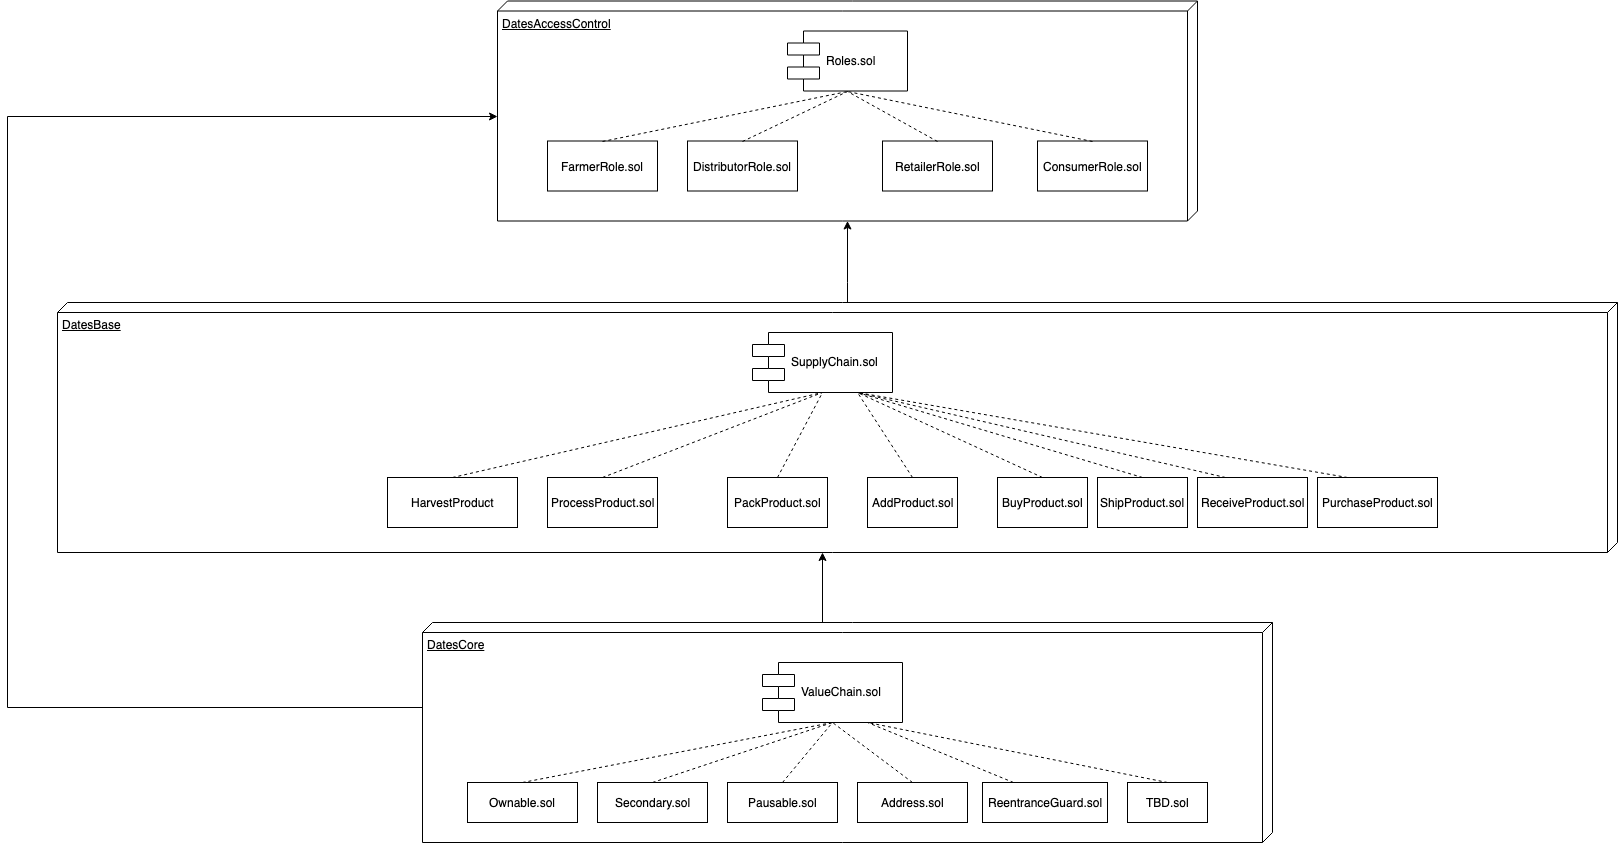

The diagram above was exported from draw.io. Its source (the exported page's mxGraphModel, read from the mxfile embedded in the PNG):
<mxGraphModel dx="2248" dy="1848" grid="1" gridSize="10" guides="1" tooltips="1" connect="1" arrows="1" fold="1" page="1" pageScale="1" pageWidth="850" pageHeight="1100" math="0" shadow="0">
  <root>
    <mxCell id="0" />
    <mxCell id="1" parent="0" />
    <mxCell id="j1ffRqmz_oL6IEak5QoE-1" value="DatesAccessControl" style="verticalAlign=top;align=left;spacingTop=8;spacingLeft=2;spacingRight=12;shape=cube;size=10;direction=south;fontStyle=4;html=1;" parent="1" vertex="1">
      <mxGeometry x="470" y="-1.5" width="700" height="220" as="geometry" />
    </mxCell>
    <mxCell id="j1ffRqmz_oL6IEak5QoE-7" value="" style="edgeStyle=orthogonalEdgeStyle;rounded=0;orthogonalLoop=1;jettySize=auto;html=1;" parent="1" source="j1ffRqmz_oL6IEak5QoE-2" target="j1ffRqmz_oL6IEak5QoE-1" edge="1">
      <mxGeometry relative="1" as="geometry">
        <Array as="points">
          <mxPoint x="820" y="280" />
          <mxPoint x="820" y="280" />
        </Array>
      </mxGeometry>
    </mxCell>
    <mxCell id="j1ffRqmz_oL6IEak5QoE-2" value="DatesBase" style="verticalAlign=top;align=left;spacingTop=8;spacingLeft=2;spacingRight=12;shape=cube;size=10;direction=south;fontStyle=4;html=1;" parent="1" vertex="1">
      <mxGeometry x="30" y="300" width="1560" height="250" as="geometry" />
    </mxCell>
    <mxCell id="j1ffRqmz_oL6IEak5QoE-4" style="edgeStyle=orthogonalEdgeStyle;rounded=0;orthogonalLoop=1;jettySize=auto;html=1;" parent="1" source="j1ffRqmz_oL6IEak5QoE-3" edge="1">
      <mxGeometry relative="1" as="geometry">
        <mxPoint x="795" y="550" as="targetPoint" />
        <Array as="points">
          <mxPoint x="795" y="550" />
        </Array>
      </mxGeometry>
    </mxCell>
    <mxCell id="j1ffRqmz_oL6IEak5QoE-5" style="edgeStyle=orthogonalEdgeStyle;rounded=0;orthogonalLoop=1;jettySize=auto;html=1;entryX=0;entryY=0;entryDx=115;entryDy=700;entryPerimeter=0;exitX=0;exitY=0;exitDx=115;exitDy=850;exitPerimeter=0;" parent="1" source="j1ffRqmz_oL6IEak5QoE-3" target="j1ffRqmz_oL6IEak5QoE-1" edge="1">
      <mxGeometry relative="1" as="geometry">
        <Array as="points">
          <mxPoint x="-20" y="705" />
          <mxPoint x="-20" y="114" />
        </Array>
      </mxGeometry>
    </mxCell>
    <mxCell id="j1ffRqmz_oL6IEak5QoE-3" value="DatesCore" style="verticalAlign=top;align=left;spacingTop=8;spacingLeft=2;spacingRight=12;shape=cube;size=10;direction=south;fontStyle=4;html=1;" parent="1" vertex="1">
      <mxGeometry x="395" y="620" width="850" height="220" as="geometry" />
    </mxCell>
    <mxCell id="j1ffRqmz_oL6IEak5QoE-8" value="Roles.sol" style="shape=component;align=left;spacingLeft=36;" parent="1" vertex="1">
      <mxGeometry x="760" y="28.5" width="120" height="60" as="geometry" />
    </mxCell>
    <mxCell id="j1ffRqmz_oL6IEak5QoE-9" value="FarmerRole.sol" style="html=1;" parent="1" vertex="1">
      <mxGeometry x="520" y="138.5" width="110" height="50" as="geometry" />
    </mxCell>
    <mxCell id="j1ffRqmz_oL6IEak5QoE-10" value="DistributorRole.sol" style="html=1;" parent="1" vertex="1">
      <mxGeometry x="660" y="138.5" width="110" height="50" as="geometry" />
    </mxCell>
    <mxCell id="j1ffRqmz_oL6IEak5QoE-11" value="RetailerRole.sol" style="html=1;" parent="1" vertex="1">
      <mxGeometry x="855" y="138.5" width="110" height="50" as="geometry" />
    </mxCell>
    <mxCell id="j1ffRqmz_oL6IEak5QoE-12" value="ConsumerRole.sol" style="html=1;" parent="1" vertex="1">
      <mxGeometry x="1010" y="138.5" width="110" height="50" as="geometry" />
    </mxCell>
    <mxCell id="j1ffRqmz_oL6IEak5QoE-14" value="" style="endArrow=none;dashed=1;html=1;exitX=0.5;exitY=0;exitDx=0;exitDy=0;entryX=0.5;entryY=1;entryDx=0;entryDy=0;" parent="1" source="j1ffRqmz_oL6IEak5QoE-9" target="j1ffRqmz_oL6IEak5QoE-8" edge="1">
      <mxGeometry width="50" height="50" relative="1" as="geometry">
        <mxPoint x="590" y="148.5" as="sourcePoint" />
        <mxPoint x="640" y="98.5" as="targetPoint" />
      </mxGeometry>
    </mxCell>
    <mxCell id="j1ffRqmz_oL6IEak5QoE-15" value="" style="endArrow=none;dashed=1;html=1;exitX=0.5;exitY=0;exitDx=0;exitDy=0;entryX=0.5;entryY=1;entryDx=0;entryDy=0;" parent="1" source="j1ffRqmz_oL6IEak5QoE-10" target="j1ffRqmz_oL6IEak5QoE-8" edge="1">
      <mxGeometry width="50" height="50" relative="1" as="geometry">
        <mxPoint x="620" y="148.5" as="sourcePoint" />
        <mxPoint x="835" y="98.5" as="targetPoint" />
      </mxGeometry>
    </mxCell>
    <mxCell id="j1ffRqmz_oL6IEak5QoE-16" value="" style="endArrow=none;dashed=1;html=1;exitX=0.5;exitY=0;exitDx=0;exitDy=0;entryX=0.5;entryY=1;entryDx=0;entryDy=0;" parent="1" source="j1ffRqmz_oL6IEak5QoE-11" target="j1ffRqmz_oL6IEak5QoE-8" edge="1">
      <mxGeometry width="50" height="50" relative="1" as="geometry">
        <mxPoint x="725" y="148.5" as="sourcePoint" />
        <mxPoint x="830" y="98.5" as="targetPoint" />
      </mxGeometry>
    </mxCell>
    <mxCell id="j1ffRqmz_oL6IEak5QoE-17" value="" style="endArrow=none;dashed=1;html=1;exitX=0.5;exitY=0;exitDx=0;exitDy=0;entryX=0.5;entryY=1;entryDx=0;entryDy=0;" parent="1" source="j1ffRqmz_oL6IEak5QoE-12" target="j1ffRqmz_oL6IEak5QoE-8" edge="1">
      <mxGeometry width="50" height="50" relative="1" as="geometry">
        <mxPoint x="735" y="158.5" as="sourcePoint" />
        <mxPoint x="840" y="108.5" as="targetPoint" />
      </mxGeometry>
    </mxCell>
    <mxCell id="j1ffRqmz_oL6IEak5QoE-18" value="SupplyChain.sol" style="shape=component;align=left;spacingLeft=36;" parent="1" vertex="1">
      <mxGeometry x="725" y="330" width="140" height="60" as="geometry" />
    </mxCell>
    <mxCell id="j1ffRqmz_oL6IEak5QoE-21" value="HarvestProduct" style="html=1;" parent="1" vertex="1">
      <mxGeometry x="360" y="475" width="130" height="50" as="geometry" />
    </mxCell>
    <mxCell id="j1ffRqmz_oL6IEak5QoE-25" value="ProcessProduct.sol" style="html=1;" parent="1" vertex="1">
      <mxGeometry x="520" y="475" width="110" height="50" as="geometry" />
    </mxCell>
    <mxCell id="j1ffRqmz_oL6IEak5QoE-26" value="PackProduct.sol" style="html=1;" parent="1" vertex="1">
      <mxGeometry x="700" y="475" width="100" height="50" as="geometry" />
    </mxCell>
    <mxCell id="j1ffRqmz_oL6IEak5QoE-27" value="AddProduct.sol" style="html=1;" parent="1" vertex="1">
      <mxGeometry x="840" y="475" width="90" height="50" as="geometry" />
    </mxCell>
    <mxCell id="j1ffRqmz_oL6IEak5QoE-28" value="BuyProduct.sol" style="html=1;" parent="1" vertex="1">
      <mxGeometry x="970" y="475" width="90" height="50" as="geometry" />
    </mxCell>
    <mxCell id="j1ffRqmz_oL6IEak5QoE-29" value="ShipProduct.sol" style="html=1;" parent="1" vertex="1">
      <mxGeometry x="1070" y="475" width="90" height="50" as="geometry" />
    </mxCell>
    <mxCell id="j1ffRqmz_oL6IEak5QoE-30" value="ReceiveProduct.sol" style="html=1;" parent="1" vertex="1">
      <mxGeometry x="1170" y="475" width="110" height="50" as="geometry" />
    </mxCell>
    <mxCell id="j1ffRqmz_oL6IEak5QoE-31" value="PurchaseProduct.sol" style="html=1;" parent="1" vertex="1">
      <mxGeometry x="1290" y="475" width="120" height="50" as="geometry" />
    </mxCell>
    <mxCell id="j1ffRqmz_oL6IEak5QoE-32" value="Ownable.sol" style="html=1;" parent="1" vertex="1">
      <mxGeometry x="440" y="780" width="110" height="40" as="geometry" />
    </mxCell>
    <mxCell id="j1ffRqmz_oL6IEak5QoE-33" value="Secondary.sol" style="html=1;" parent="1" vertex="1">
      <mxGeometry x="570" y="780" width="110" height="40" as="geometry" />
    </mxCell>
    <mxCell id="j1ffRqmz_oL6IEak5QoE-34" value="Pausable.sol" style="html=1;" parent="1" vertex="1">
      <mxGeometry x="700" y="780" width="110" height="40" as="geometry" />
    </mxCell>
    <mxCell id="j1ffRqmz_oL6IEak5QoE-35" value="Address.sol" style="html=1;" parent="1" vertex="1">
      <mxGeometry x="830" y="780" width="110" height="40" as="geometry" />
    </mxCell>
    <mxCell id="j1ffRqmz_oL6IEak5QoE-36" value="ReentranceGuard.sol" style="html=1;" parent="1" vertex="1">
      <mxGeometry x="955" y="780" width="125" height="40" as="geometry" />
    </mxCell>
    <mxCell id="j1ffRqmz_oL6IEak5QoE-37" value="TBD.sol" style="html=1;" parent="1" vertex="1">
      <mxGeometry x="1100" y="780" width="80" height="40" as="geometry" />
    </mxCell>
    <mxCell id="j1ffRqmz_oL6IEak5QoE-39" value="ValueChain.sol" style="shape=component;align=left;spacingLeft=36;" parent="1" vertex="1">
      <mxGeometry x="735" y="660" width="140" height="60" as="geometry" />
    </mxCell>
    <mxCell id="j1ffRqmz_oL6IEak5QoE-41" value="" style="endArrow=none;dashed=1;html=1;exitX=0.5;exitY=0;exitDx=0;exitDy=0;entryX=0.5;entryY=1;entryDx=0;entryDy=0;" parent="1" source="j1ffRqmz_oL6IEak5QoE-21" target="j1ffRqmz_oL6IEak5QoE-18" edge="1">
      <mxGeometry width="50" height="50" relative="1" as="geometry">
        <mxPoint x="145" y="495.3333333333335" as="sourcePoint" />
        <mxPoint x="815" y="410.3333333333335" as="targetPoint" />
      </mxGeometry>
    </mxCell>
    <mxCell id="j1ffRqmz_oL6IEak5QoE-45" value="" style="endArrow=none;dashed=1;html=1;exitX=0.5;exitY=0;exitDx=0;exitDy=0;entryX=0.5;entryY=1;entryDx=0;entryDy=0;" parent="1" source="j1ffRqmz_oL6IEak5QoE-25" target="j1ffRqmz_oL6IEak5QoE-18" edge="1">
      <mxGeometry width="50" height="50" relative="1" as="geometry">
        <mxPoint x="700" y="485.3333333333335" as="sourcePoint" />
        <mxPoint x="800" y="400" as="targetPoint" />
      </mxGeometry>
    </mxCell>
    <mxCell id="j1ffRqmz_oL6IEak5QoE-46" value="" style="endArrow=none;dashed=1;html=1;exitX=0.5;exitY=0;exitDx=0;exitDy=0;entryX=0.5;entryY=1;entryDx=0;entryDy=0;" parent="1" source="j1ffRqmz_oL6IEak5QoE-26" target="j1ffRqmz_oL6IEak5QoE-18" edge="1">
      <mxGeometry width="50" height="50" relative="1" as="geometry">
        <mxPoint x="710" y="495.3333333333335" as="sourcePoint" />
        <mxPoint x="810" y="410" as="targetPoint" />
      </mxGeometry>
    </mxCell>
    <mxCell id="j1ffRqmz_oL6IEak5QoE-47" value="" style="endArrow=none;dashed=1;html=1;exitX=0.5;exitY=0;exitDx=0;exitDy=0;entryX=0.75;entryY=1;entryDx=0;entryDy=0;" parent="1" source="j1ffRqmz_oL6IEak5QoE-27" target="j1ffRqmz_oL6IEak5QoE-18" edge="1">
      <mxGeometry width="50" height="50" relative="1" as="geometry">
        <mxPoint x="990" y="467.3333333333335" as="sourcePoint" />
        <mxPoint x="865" y="382.3333333333335" as="targetPoint" />
      </mxGeometry>
    </mxCell>
    <mxCell id="j1ffRqmz_oL6IEak5QoE-48" value="" style="endArrow=none;dashed=1;html=1;exitX=0.5;exitY=0;exitDx=0;exitDy=0;entryX=0.75;entryY=1;entryDx=0;entryDy=0;" parent="1" source="j1ffRqmz_oL6IEak5QoE-28" target="j1ffRqmz_oL6IEak5QoE-18" edge="1">
      <mxGeometry width="50" height="50" relative="1" as="geometry">
        <mxPoint x="1077.5" y="474.8333333333335" as="sourcePoint" />
        <mxPoint x="882.5" y="389.8333333333335" as="targetPoint" />
      </mxGeometry>
    </mxCell>
    <mxCell id="j1ffRqmz_oL6IEak5QoE-49" value="" style="endArrow=none;dashed=1;html=1;exitX=0.5;exitY=0;exitDx=0;exitDy=0;entryX=0.75;entryY=1;entryDx=0;entryDy=0;" parent="1" source="j1ffRqmz_oL6IEak5QoE-29" target="j1ffRqmz_oL6IEak5QoE-18" edge="1">
      <mxGeometry width="50" height="50" relative="1" as="geometry">
        <mxPoint x="1205" y="474.8333333333335" as="sourcePoint" />
        <mxPoint x="900" y="389.8333333333335" as="targetPoint" />
      </mxGeometry>
    </mxCell>
    <mxCell id="j1ffRqmz_oL6IEak5QoE-50" value="" style="endArrow=none;dashed=1;html=1;exitX=0.25;exitY=0;exitDx=0;exitDy=0;entryX=0.75;entryY=1;entryDx=0;entryDy=0;" parent="1" source="j1ffRqmz_oL6IEak5QoE-30" target="j1ffRqmz_oL6IEak5QoE-18" edge="1">
      <mxGeometry width="50" height="50" relative="1" as="geometry">
        <mxPoint x="1302.5" y="474.8333333333335" as="sourcePoint" />
        <mxPoint x="897.5" y="389.8333333333335" as="targetPoint" />
      </mxGeometry>
    </mxCell>
    <mxCell id="j1ffRqmz_oL6IEak5QoE-51" value="" style="endArrow=none;dashed=1;html=1;exitX=0.25;exitY=0;exitDx=0;exitDy=0;entryX=0.75;entryY=1;entryDx=0;entryDy=0;" parent="1" source="j1ffRqmz_oL6IEak5QoE-31" target="j1ffRqmz_oL6IEak5QoE-18" edge="1">
      <mxGeometry width="50" height="50" relative="1" as="geometry">
        <mxPoint x="1255" y="495.3333333333335" as="sourcePoint" />
        <mxPoint x="850" y="410.3333333333335" as="targetPoint" />
      </mxGeometry>
    </mxCell>
    <mxCell id="j1ffRqmz_oL6IEak5QoE-52" value="" style="endArrow=none;dashed=1;html=1;exitX=0.5;exitY=0;exitDx=0;exitDy=0;entryX=0.5;entryY=1;entryDx=0;entryDy=0;" parent="1" source="j1ffRqmz_oL6IEak5QoE-32" target="j1ffRqmz_oL6IEak5QoE-39" edge="1">
      <mxGeometry width="50" height="50" relative="1" as="geometry">
        <mxPoint x="510" y="770" as="sourcePoint" />
        <mxPoint x="560" y="720" as="targetPoint" />
      </mxGeometry>
    </mxCell>
    <mxCell id="j1ffRqmz_oL6IEak5QoE-53" value="" style="endArrow=none;dashed=1;html=1;exitX=0.5;exitY=0;exitDx=0;exitDy=0;entryX=0.5;entryY=1;entryDx=0;entryDy=0;" parent="1" source="j1ffRqmz_oL6IEak5QoE-33" target="j1ffRqmz_oL6IEak5QoE-39" edge="1">
      <mxGeometry width="50" height="50" relative="1" as="geometry">
        <mxPoint x="505" y="790.3333333333335" as="sourcePoint" />
        <mxPoint x="815" y="730.3333333333335" as="targetPoint" />
      </mxGeometry>
    </mxCell>
    <mxCell id="j1ffRqmz_oL6IEak5QoE-54" value="" style="endArrow=none;dashed=1;html=1;exitX=0.5;exitY=0;exitDx=0;exitDy=0;entryX=0.5;entryY=1;entryDx=0;entryDy=0;" parent="1" source="j1ffRqmz_oL6IEak5QoE-34" target="j1ffRqmz_oL6IEak5QoE-39" edge="1">
      <mxGeometry width="50" height="50" relative="1" as="geometry">
        <mxPoint x="635" y="790.3333333333335" as="sourcePoint" />
        <mxPoint x="815" y="730.3333333333335" as="targetPoint" />
      </mxGeometry>
    </mxCell>
    <mxCell id="j1ffRqmz_oL6IEak5QoE-55" value="" style="endArrow=none;dashed=1;html=1;exitX=0.5;exitY=0;exitDx=0;exitDy=0;entryX=0.5;entryY=1;entryDx=0;entryDy=0;" parent="1" source="j1ffRqmz_oL6IEak5QoE-35" target="j1ffRqmz_oL6IEak5QoE-39" edge="1">
      <mxGeometry width="50" height="50" relative="1" as="geometry">
        <mxPoint x="765" y="790.3333333333335" as="sourcePoint" />
        <mxPoint x="815" y="730.3333333333335" as="targetPoint" />
      </mxGeometry>
    </mxCell>
    <mxCell id="j1ffRqmz_oL6IEak5QoE-56" value="" style="endArrow=none;dashed=1;html=1;exitX=0.25;exitY=0;exitDx=0;exitDy=0;entryX=0.75;entryY=1;entryDx=0;entryDy=0;" parent="1" source="j1ffRqmz_oL6IEak5QoE-36" target="j1ffRqmz_oL6IEak5QoE-39" edge="1">
      <mxGeometry width="50" height="50" relative="1" as="geometry">
        <mxPoint x="895" y="790.3333333333335" as="sourcePoint" />
        <mxPoint x="815" y="730.3333333333335" as="targetPoint" />
      </mxGeometry>
    </mxCell>
    <mxCell id="j1ffRqmz_oL6IEak5QoE-57" value="" style="endArrow=none;dashed=1;html=1;exitX=0.5;exitY=0;exitDx=0;exitDy=0;entryX=0.75;entryY=1;entryDx=0;entryDy=0;" parent="1" source="j1ffRqmz_oL6IEak5QoE-37" target="j1ffRqmz_oL6IEak5QoE-39" edge="1">
      <mxGeometry width="50" height="50" relative="1" as="geometry">
        <mxPoint x="996.666666666667" y="790.3333333333335" as="sourcePoint" />
        <mxPoint x="850" y="730.3333333333335" as="targetPoint" />
      </mxGeometry>
    </mxCell>
  </root>
</mxGraphModel>